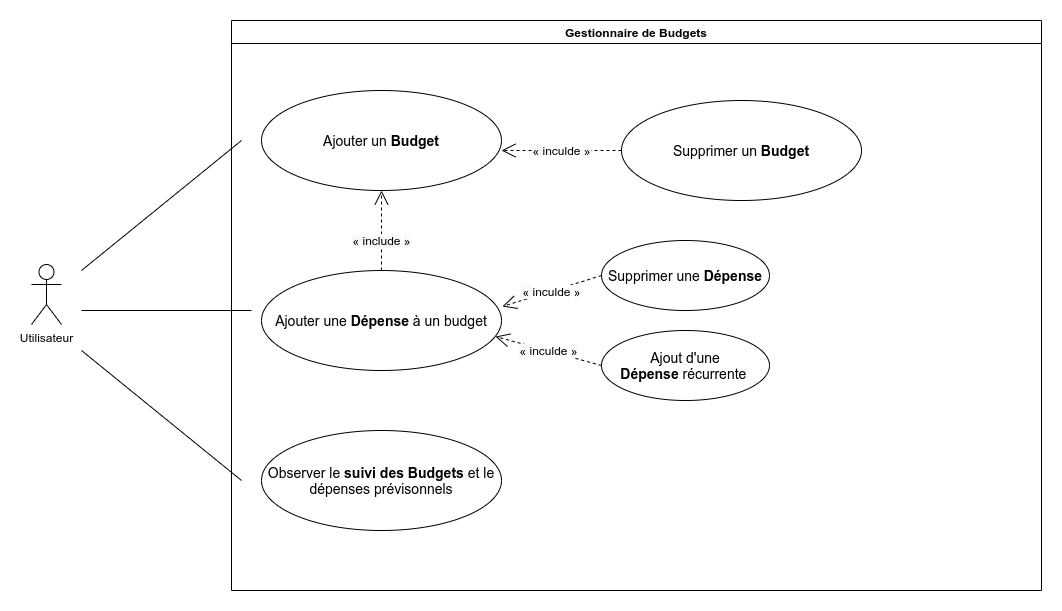

The diagram above was exported from draw.io. Its source (the exported page's mxGraphModel, read from the mxfile embedded in the PNG):
<mxGraphModel dx="1422" dy="745" grid="1" gridSize="10" guides="1" tooltips="1" connect="1" arrows="1" fold="1" page="1" pageScale="1" pageWidth="827" pageHeight="1169" math="0" shadow="0">
  <root>
    <mxCell id="0" />
    <mxCell id="1" parent="0" />
    <mxCell id="aKkE8Eo5WzGdFiRydNB3-1" value="Utilisateur" style="shape=umlActor;verticalLabelPosition=bottom;verticalAlign=top;html=1;outlineConnect=0;" parent="1" vertex="1">
      <mxGeometry x="30" y="354" width="30" height="60" as="geometry" />
    </mxCell>
    <mxCell id="aKkE8Eo5WzGdFiRydNB3-3" value="Gestionnaire de Budgets" style="swimlane;" parent="1" vertex="1">
      <mxGeometry x="230" y="110" width="810" height="570" as="geometry" />
    </mxCell>
    <mxCell id="aKkE8Eo5WzGdFiRydNB3-4" value="&lt;font style=&quot;font-size: 14px&quot;&gt;Ajouter un &lt;b&gt;Budget&lt;/b&gt;&lt;/font&gt;" style="ellipse;whiteSpace=wrap;html=1;" parent="aKkE8Eo5WzGdFiRydNB3-3" vertex="1">
      <mxGeometry x="30" y="70" width="240" height="100" as="geometry" />
    </mxCell>
    <mxCell id="aKkE8Eo5WzGdFiRydNB3-5" value="&lt;font style=&quot;font-size: 14px&quot;&gt;Ajouter une &lt;b&gt;Dépense&lt;/b&gt; à un budget&lt;/font&gt;" style="ellipse;whiteSpace=wrap;html=1;" parent="aKkE8Eo5WzGdFiRydNB3-3" vertex="1">
      <mxGeometry x="30" y="250" width="240" height="100" as="geometry" />
    </mxCell>
    <mxCell id="aKkE8Eo5WzGdFiRydNB3-6" value="&lt;font style=&quot;font-size: 14px&quot;&gt;Observer le &lt;b&gt;suivi des Budgets &lt;/b&gt;et le dépenses prévisonnels&lt;/font&gt;" style="ellipse;whiteSpace=wrap;html=1;" parent="aKkE8Eo5WzGdFiRydNB3-3" vertex="1">
      <mxGeometry x="30" y="410" width="240" height="100" as="geometry" />
    </mxCell>
    <mxCell id="aKkE8Eo5WzGdFiRydNB3-16" value="&lt;font style=&quot;font-size: 12px&quot;&gt;&lt;span style=&quot;font-family: sans-serif ; background-color: rgb(249 , 249 , 249)&quot;&gt;«&amp;nbsp;&lt;/span&gt;inculde&amp;nbsp;&lt;span style=&quot;font-family: sans-serif ; background-color: rgb(249 , 249 , 249)&quot;&gt;»&lt;/span&gt;&lt;/font&gt;" style="endArrow=open;endSize=12;dashed=1;html=1;exitX=0;exitY=0.5;exitDx=0;exitDy=0;entryX=0.975;entryY=0.66;entryDx=0;entryDy=0;entryPerimeter=0;" parent="aKkE8Eo5WzGdFiRydNB3-3" source="aKkE8Eo5WzGdFiRydNB3-24" edge="1" target="aKkE8Eo5WzGdFiRydNB3-5">
      <mxGeometry width="160" relative="1" as="geometry">
        <mxPoint x="260" y="415.11999999999995" as="sourcePoint" />
        <mxPoint x="270" y="318" as="targetPoint" />
        <Array as="points" />
      </mxGeometry>
    </mxCell>
    <mxCell id="aKkE8Eo5WzGdFiRydNB3-17" value="&lt;font style=&quot;font-size: 12px&quot;&gt;&lt;span style=&quot;background-color: rgb(249 , 249 , 249) ; font-family: sans-serif&quot;&gt;« include&lt;/span&gt;&amp;nbsp;&lt;span style=&quot;font-family: sans-serif ; background-color: rgb(249 , 249 , 249)&quot;&gt;»&lt;/span&gt;&lt;/font&gt;" style="endArrow=open;endSize=12;dashed=1;html=1;entryX=0.5;entryY=1;entryDx=0;entryDy=0;" parent="aKkE8Eo5WzGdFiRydNB3-3" source="aKkE8Eo5WzGdFiRydNB3-5" target="aKkE8Eo5WzGdFiRydNB3-4" edge="1">
      <mxGeometry x="-0.25" width="160" relative="1" as="geometry">
        <mxPoint x="123" y="215.41000000000008" as="sourcePoint" />
        <mxPoint x="160" y="180" as="targetPoint" />
        <Array as="points" />
        <mxPoint as="offset" />
      </mxGeometry>
    </mxCell>
    <mxCell id="aKkE8Eo5WzGdFiRydNB3-24" value="&lt;font style=&quot;font-size: 14px&quot;&gt;Ajout d'une &lt;b&gt;Dépense&lt;/b&gt;&amp;nbsp;récurrente&lt;/font&gt;&amp;nbsp;" style="ellipse;whiteSpace=wrap;html=1;" parent="aKkE8Eo5WzGdFiRydNB3-3" vertex="1">
      <mxGeometry x="370" y="310" width="168" height="70" as="geometry" />
    </mxCell>
    <mxCell id="zrHhpIxOdfIo5RXhHUBi-1" value="&lt;font style=&quot;font-size: 14px&quot;&gt;Supprimer un &lt;b&gt;Budget&lt;/b&gt;&lt;/font&gt;" style="ellipse;whiteSpace=wrap;html=1;" vertex="1" parent="aKkE8Eo5WzGdFiRydNB3-3">
      <mxGeometry x="390" y="80" width="240" height="100" as="geometry" />
    </mxCell>
    <mxCell id="zrHhpIxOdfIo5RXhHUBi-2" value="&lt;font style=&quot;font-size: 12px&quot;&gt;&lt;span style=&quot;font-family: sans-serif ; background-color: rgb(249 , 249 , 249)&quot;&gt;«&amp;nbsp;&lt;/span&gt;inculde&amp;nbsp;&lt;span style=&quot;font-family: sans-serif ; background-color: rgb(249 , 249 , 249)&quot;&gt;»&lt;/span&gt;&lt;/font&gt;" style="endArrow=open;endSize=12;dashed=1;html=1;entryX=0.975;entryY=0.68;entryDx=0;entryDy=0;entryPerimeter=0;" edge="1" parent="aKkE8Eo5WzGdFiRydNB3-3">
      <mxGeometry width="160" relative="1" as="geometry">
        <mxPoint x="390" y="130" as="sourcePoint" />
        <mxPoint x="270" y="130" as="targetPoint" />
        <Array as="points" />
      </mxGeometry>
    </mxCell>
    <mxCell id="zrHhpIxOdfIo5RXhHUBi-4" value="&lt;font style=&quot;font-size: 12px&quot;&gt;&lt;span style=&quot;font-family: sans-serif ; background-color: rgb(249 , 249 , 249)&quot;&gt;«&amp;nbsp;&lt;/span&gt;inculde&amp;nbsp;&lt;span style=&quot;font-family: sans-serif ; background-color: rgb(249 , 249 , 249)&quot;&gt;»&lt;/span&gt;&lt;/font&gt;" style="endArrow=open;endSize=12;dashed=1;html=1;exitX=0;exitY=0.5;exitDx=0;exitDy=0;entryX=1.004;entryY=0.36;entryDx=0;entryDy=0;entryPerimeter=0;" edge="1" parent="aKkE8Eo5WzGdFiRydNB3-3" source="zrHhpIxOdfIo5RXhHUBi-5" target="aKkE8Eo5WzGdFiRydNB3-5">
      <mxGeometry width="160" relative="1" as="geometry">
        <mxPoint x="30" y="227.11999999999995" as="sourcePoint" />
        <mxPoint x="264" y="290" as="targetPoint" />
        <Array as="points" />
      </mxGeometry>
    </mxCell>
    <mxCell id="zrHhpIxOdfIo5RXhHUBi-5" value="&lt;span style=&quot;font-size: 14px&quot;&gt;Supprimer une &lt;b&gt;Dépense&lt;/b&gt;&lt;/span&gt;" style="ellipse;whiteSpace=wrap;html=1;" vertex="1" parent="aKkE8Eo5WzGdFiRydNB3-3">
      <mxGeometry x="370" y="220" width="168" height="70" as="geometry" />
    </mxCell>
    <mxCell id="aKkE8Eo5WzGdFiRydNB3-21" value="" style="endArrow=none;html=1;" parent="1" edge="1">
      <mxGeometry width="50" height="50" relative="1" as="geometry">
        <mxPoint x="80" y="400" as="sourcePoint" />
        <mxPoint x="250" y="400" as="targetPoint" />
      </mxGeometry>
    </mxCell>
    <mxCell id="aKkE8Eo5WzGdFiRydNB3-22" value="" style="endArrow=none;html=1;" parent="1" edge="1">
      <mxGeometry width="50" height="50" relative="1" as="geometry">
        <mxPoint x="80" y="440.0000000000001" as="sourcePoint" />
        <mxPoint x="240" y="570" as="targetPoint" />
      </mxGeometry>
    </mxCell>
    <mxCell id="aKkE8Eo5WzGdFiRydNB3-23" value="" style="endArrow=none;html=1;" parent="1" edge="1">
      <mxGeometry width="50" height="50" relative="1" as="geometry">
        <mxPoint x="80" y="360.0000000000001" as="sourcePoint" />
        <mxPoint x="240" y="230" as="targetPoint" />
      </mxGeometry>
    </mxCell>
  </root>
</mxGraphModel>